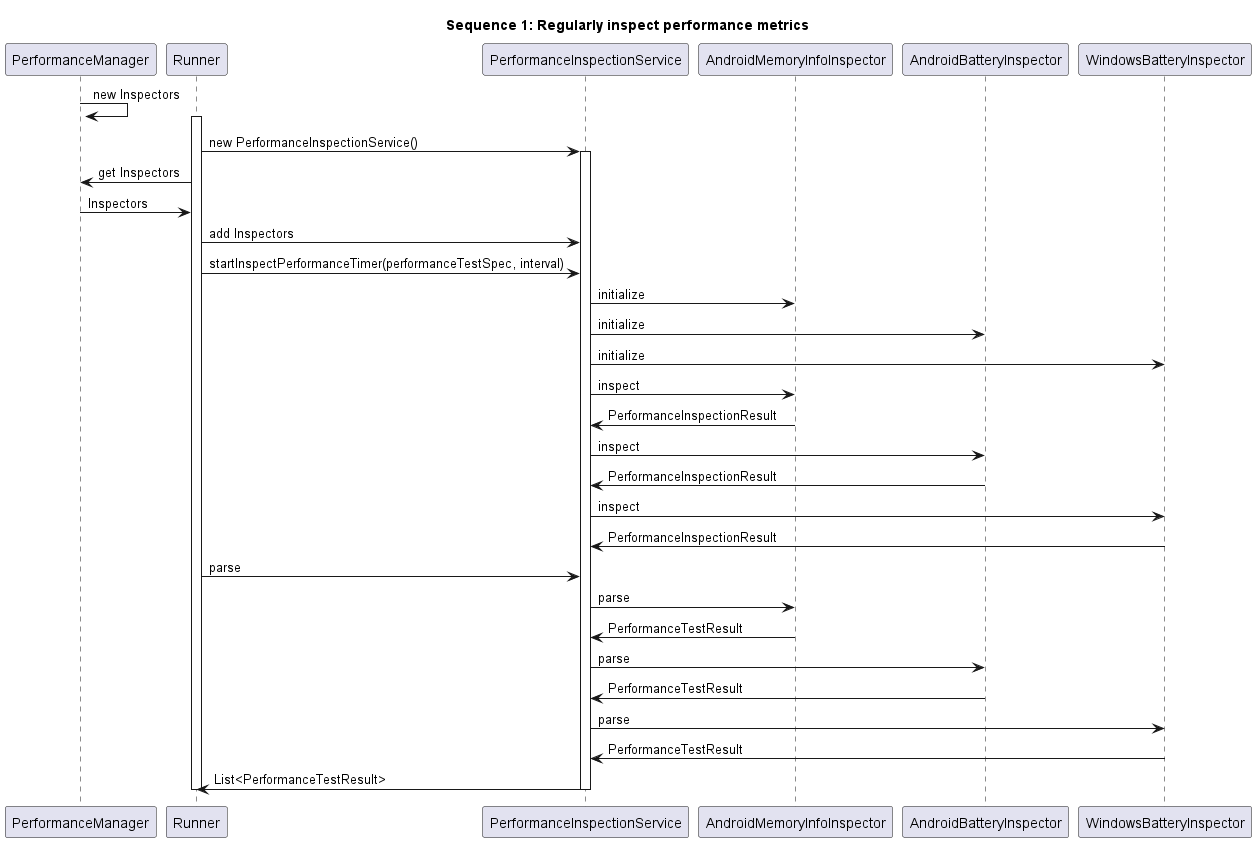

The diagram above was rendered by PlantUML. Its source (embedded in the PNG):
@startuml
participant PerformanceManager
participant Runner
participant PerformanceInspectionService
participant AndroidMemoryInfoInspector
participant AndroidBatteryInspector
participant WindowsBatteryInspector

title Sequence 1: Regularly inspect performance metrics

PerformanceManager -> PerformanceManager: new Inspectors
activate Runner
Runner -> PerformanceInspectionService : new PerformanceInspectionService()
activate PerformanceInspectionService
Runner -> PerformanceManager: get Inspectors
PerformanceManager -> Runner: Inspectors
Runner -> PerformanceInspectionService : add Inspectors
Runner -> PerformanceInspectionService : startInspectPerformanceTimer(performanceTestSpec, interval)
PerformanceInspectionService -> AndroidMemoryInfoInspector : initialize
PerformanceInspectionService -> AndroidBatteryInspector : initialize
PerformanceInspectionService -> WindowsBatteryInspector : initialize
PerformanceInspectionService -> AndroidMemoryInfoInspector : inspect
AndroidMemoryInfoInspector -> PerformanceInspectionService : PerformanceInspectionResult
PerformanceInspectionService -> AndroidBatteryInspector : inspect
AndroidBatteryInspector -> PerformanceInspectionService : PerformanceInspectionResult
PerformanceInspectionService -> WindowsBatteryInspector : inspect
WindowsBatteryInspector -> PerformanceInspectionService : PerformanceInspectionResult
Runner -> PerformanceInspectionService : parse
PerformanceInspectionService -> AndroidMemoryInfoInspector : parse
AndroidMemoryInfoInspector -> PerformanceInspectionService : PerformanceTestResult
PerformanceInspectionService -> AndroidBatteryInspector : parse
AndroidBatteryInspector -> PerformanceInspectionService : PerformanceTestResult
PerformanceInspectionService -> WindowsBatteryInspector : parse
WindowsBatteryInspector -> PerformanceInspectionService : PerformanceTestResult
PerformanceInspectionService -> Runner: List<PerformanceTestResult>
deactivate PerformanceInspectionService
deactivate Runner
@enduml